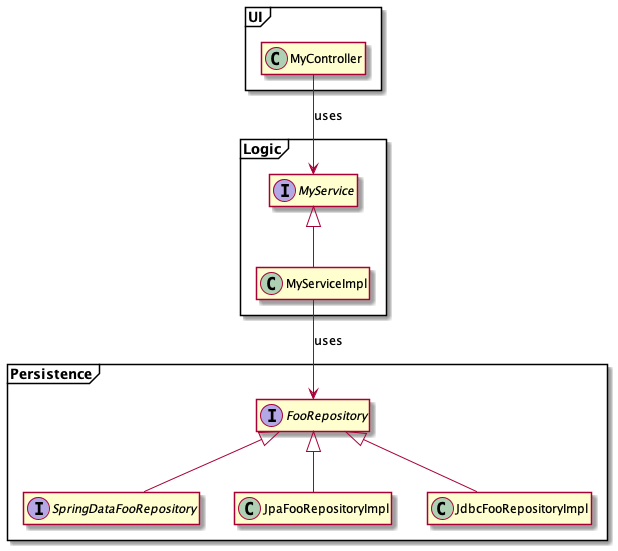

The diagram above was rendered by PlantUML. Its source (embedded in the PNG):
@startuml
package UI <<Frame>> {
  class MyController
}

package Logic <<Frame>> {
  interface MyService
  MyService <|-- MyServiceImpl
}

package Persistence <<Frame>> {
  interface FooRepository
  interface SpringDataFooRepository
  FooRepository <|-- SpringDataFooRepository
  FooRepository <|-- JpaFooRepositoryImpl
  FooRepository <|-- JdbcFooRepositoryImpl
}

MyController --> MyService : uses
MyServiceImpl --> FooRepository : uses

hide members
@enduml